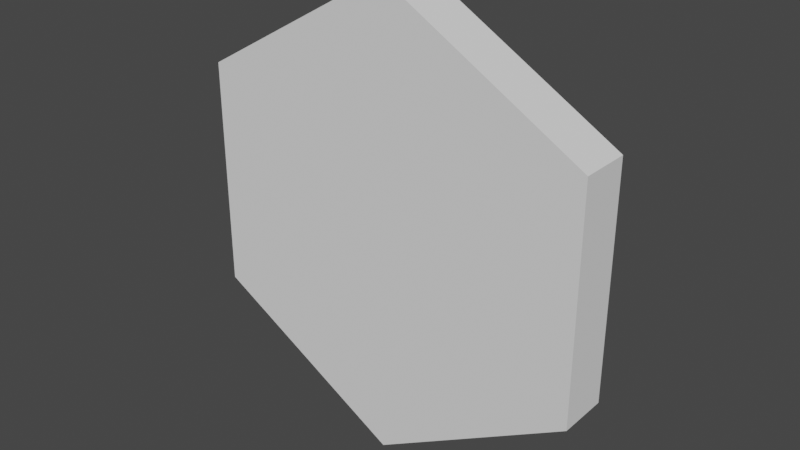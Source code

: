 # Source: Hexagon1.blend  (saved by Blender 2.91.10; exported with 4.5.12 LTS)
import bpy
from mathutils import Matrix  # noqa: F401  (used for matrix-valued properties, if any)

bpy.ops.wm.read_factory_settings(use_empty=True)
scene = bpy.context.scene
scene.name = 'Scene'

# ---- collections
col_collection = bpy.data.collections.new('Collection'); scene.collection.children.link(col_collection)

# ---- world
world_world = bpy.data.worlds.new('World'); scene.world = world_world
world_world.use_nodes = True; world_world.node_tree.nodes.clear()
_N = world_world.node_tree.nodes; _L = world_world.node_tree.links
n0 = _N.new('ShaderNodeOutputWorld'); n0.name = 'World Output'; n0.location = (300, 300)
n1 = _N.new('ShaderNodeBackground'); n1.name = 'Background'; n1.location = (10, 300)
n1.inputs[0].default_value = (0.05088, 0.05088, 0.05088, 1.0)
_L.new(n1.outputs[0], n0.inputs[0])
n0.is_active_output = True
world_world.color = (0.05088, 0.05088, 0.05088)
world_world.use_sun_shadow = False
world_world.sun_shadow_jitter_overblur = 0.0

# ---- meshes
me_zylinder_001 = bpy.data.meshes.new('Zylinder.001')
me_zylinder_001.from_pydata([(0.0, 1.0, -2.0), (0.0, 1.0, 0.0), (0.866, 0.5, -2.0), (0.866, 0.5, 0.0), (0.866, -0.5, -2.0), (0.866, -0.5, 0.0), (-8.742e-08, -1.0, -2.0), (-8.742e-08, -1.0, 0.0), (-0.866, -0.5, -2.0), (-0.866, -0.5, 0.0), (-0.866, 0.5, -2.0), (-0.866, 0.5, 0.0)], [], [(0, 1, 3, 2), (2, 3, 5, 4), (4, 5, 7, 6), (6, 7, 9, 8), (3, 1, 11, 9, 7, 5), (8, 9, 11, 10), (10, 11, 1, 0), (0, 2, 4, 6, 8, 10)])
_uv = me_zylinder_001.uv_layers.new(name='UV-Map')
_uv.uv.foreach_set('vector', [1.0, 0.5, 1.0, 1.0, 0.8333, 1.0, 0.8333, 0.5, 0.8333, 0.5, 0.8333, 1.0, 0.6667, 1.0, 0.6667, 0.5, 0.6667, 0.5, 0.6667, 1.0, 0.5, 1.0, 0.5, 0.5, 0.5, 0.5, 0.5, 1.0, 0.3333, 1.0, 0.3333, 0.5, 0.4578, 0.37, 0.25, 0.49, 0.04215, 0.37, 0.04215, 0.13, 0.25, 0.01, 0.4578, 0.13, 0.3333, 0.5, 0.3333, 1.0, 0.1667, 1.0, 0.1667, 0.5, 0.1667, 0.5, 0.1667, 1.0, -8.941e-08, 1.0, -8.941e-08, 0.5, 0.75, 0.49, 0.9578, 0.37, 0.9578, 0.13, 0.75, 0.01, 0.5422, 0.13, 0.5422, 0.37])
me_zylinder_001.use_remesh_fix_poles = True
me_zylinder_001.use_remesh_preserve_attributes = False
me_zylinder_001.use_mirror_vertex_groups = False
me_zylinder_001.update()
me_zylinder = bpy.data.meshes.new('Zylinder')
me_zylinder.from_pydata([(0.0, 1.0, -1.0), (0.0, 1.0, 1.0), (0.866, 0.5, -1.0), (0.866, 0.5, 1.0), (0.866, -0.5, -1.0), (0.866, -0.5, 1.0), (-8.742e-08, -1.0, -1.0), (-8.742e-08, -1.0, 1.0), (-0.866, -0.5, -1.0), (-0.866, -0.5, 1.0), (-0.866, 0.5, -1.0), (-0.866, 0.5, 1.0), (0.0, 0.95, -1.0), (0.0, 0.95, 1.0), (0.8227, 0.475, -1.0), (0.8227, 0.475, 1.0), (0.8227, -0.475, -1.0), (0.8227, -0.475, 1.0), (-8.305e-08, -0.95, -1.0), (-8.305e-08, -0.95, 1.0), (-0.8227, -0.475, -1.0), (-0.8227, -0.475, 1.0), (-0.8227, 0.475, -1.0), (-0.8227, 0.475, 1.0)], [], [(0, 1, 3, 2), (2, 3, 5, 4), (4, 5, 7, 6), (6, 7, 9, 8), (8, 9, 11, 10), (10, 11, 1, 0), (14, 15, 13, 12), (17, 15, 14, 16), (16, 18, 19, 17), (20, 21, 19, 18), (21, 20, 22, 23), (12, 13, 23, 22), (19, 7, 5, 3, 1, 13, 15, 17), (13, 1, 11, 9, 7, 19, 21, 23), (12, 0, 2, 4, 6, 18, 16, 14), (18, 6, 8, 10, 0, 12, 22, 20)])
_uv = me_zylinder.uv_layers.new(name='UV-Map')
_uv.uv.foreach_set('vector', [1.0, 0.5, 1.0, 1.0, 0.8333, 1.0, 0.8333, 0.5, 0.8333, 0.5, 0.8333, 1.0, 0.6667, 1.0, 0.6667, 0.5, 0.6667, 0.5, 0.6667, 1.0, 0.5, 1.0, 0.5, 0.5, 0.5, 0.5, 0.5, 1.0, 0.3333, 1.0, 0.3333, 0.5, 0.3333, 0.5, 0.3333, 1.0, 0.1667, 1.0, 0.1667, 0.5, 0.1667, 0.5, 0.1667, 1.0, -8.941e-08, 1.0, -8.941e-08, 0.5, 0.8333, 0.625, 0.8333, 0.875, 1.0, 0.875, 1.0, 0.625, 0.6667, 0.875, 0.8333, 0.875, 0.8333, 0.625, 0.6667, 0.625, 0.6667, 0.625, 0.5, 0.625, 0.5, 0.875, 0.6667, 0.875, 0.3333, 0.625, 0.3333, 0.875, 0.5, 0.875, 0.5, 0.625, 0.3333, 0.875, 0.3333, 0.625, 0.1667, 0.625, 0.1667, 0.875, -8.941e-08, 0.625, -8.941e-08, 0.875, 0.1667, 0.875, 0.1667, 0.625, 0.25, 0.022, 0.25, 0.01, 0.4578, 0.13, 0.4578, 0.37, 0.25, 0.49, 0.25, 0.478, 0.4475, 0.364, 0.4475, 0.136, 0.25, 0.478, 0.25, 0.49, 0.04215, 0.37, 0.04215, 0.13, 0.25, 0.01, 0.25, 0.022, 0.05255, 0.136, 0.05255, 0.364, 0.75, 0.478, 0.75, 0.49, 0.9578, 0.37, 0.9578, 0.13, 0.75, 0.01, 0.75, 0.022, 0.9475, 0.136, 0.9475, 0.364, 0.75, 0.022, 0.75, 0.01, 0.5422, 0.13, 0.5422, 0.37, 0.75, 0.49, 0.75, 0.478, 0.5525, 0.364, 0.5525, 0.136])
me_zylinder.use_remesh_fix_poles = True
me_zylinder.use_remesh_preserve_attributes = False
me_zylinder.use_mirror_vertex_groups = False
me_zylinder.update()

# ---- objects
ob_zylinder = bpy.data.objects.new('Zylinder', me_zylinder_001)
ob_rand = bpy.data.objects.new('Rand', me_zylinder)

# ---- transforms, parenting, visibility, modifiers, constraints
ob_zylinder.location = (0.0, 0.0, 0.0)
ob_zylinder.rotation_euler = (1.571, 0.0, 0.0)
ob_zylinder.scale = (1.0, 1.0, 0.1)
ob_zylinder.lineart.crease_threshold = 0.0
ob_rand.location = (0.0, 0.21, 0.0)
ob_rand.rotation_euler = (1.571, 0.0, 0.0)
ob_rand.scale = (1.0, 1.0, 0.01)
ob_rand.lineart.crease_threshold = 0.0

# ---- collection membership
col_collection.objects.link(ob_zylinder)
col_collection.objects.link(ob_rand)

# ---- scene / render settings (as saved in the file)
scene.frame_start = 1; scene.frame_end = 250; scene.frame_set(1)
scene.render.engine = 'BLENDER_EEVEE_NEXT'
scene.cycles.use_denoising = False
scene.cycles.samples = 128
scene.cycles.sampling_pattern = 'TABULATED_SOBOL'
scene.cycles.use_adaptive_sampling = False
scene.cycles.use_light_tree = False
scene.view_settings.view_transform = 'Filmic'
bpy.context.view_layer.update()

# ---- added for rendering (the .blend has no active camera and no usable light): camera, sun
cam_auto = bpy.data.cameras.new('AutoCamera')
cam_auto.lens = 50.0
cam_auto.sensor_width = 36.0
cam_auto.clip_end = 1000.0
ob_auto_camera = bpy.data.objects.new('AutoCamera', cam_auto)
scene.collection.objects.link(ob_auto_camera)
ob_auto_camera.location = (2.45636, -2.83764, 1.96509)
ob_auto_camera.rotation_euler = (1.09748, -7.21219e-08, 0.694738)
scene.camera = ob_auto_camera
light_auto_sun = bpy.data.lights.new('AutoSun', 'SUN')
light_auto_sun.energy = 3.0
light_auto_sun.angle = 0.0523599
ob_auto_sun = bpy.data.objects.new('AutoSun', light_auto_sun)
scene.collection.objects.link(ob_auto_sun)
ob_auto_sun.rotation_euler = (0.872665, 0.174533, 0.523599)
bpy.context.view_layer.update()
